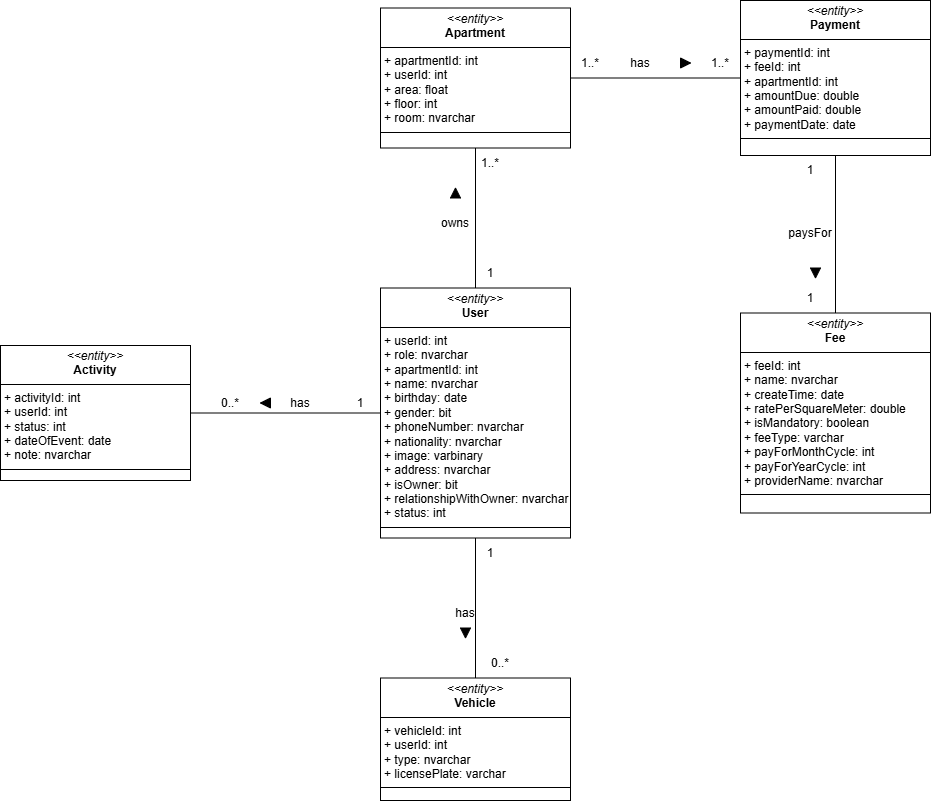

The diagram above was exported from draw.io. Its source (the exported page's mxGraphModel, read from the mxfile embedded in the PNG):
<mxGraphModel dx="1235" dy="715" grid="1" gridSize="10" guides="1" tooltips="1" connect="1" arrows="1" fold="1" page="1" pageScale="1" pageWidth="827" pageHeight="1169" background="#ffffff" math="0" shadow="0">
  <root>
    <mxCell id="0" />
    <mxCell id="1" parent="0" />
    <mxCell id="hw3s4JbMZ52E279Eu2xG-57" value="&lt;p style=&quot;margin:0px;margin-top:4px;text-align:center;&quot;&gt;&lt;i&gt;&amp;lt;&amp;lt;entity&amp;gt;&amp;gt;&lt;/i&gt;&lt;br&gt;&lt;b&gt;User&lt;/b&gt;&lt;/p&gt;&lt;hr size=&quot;1&quot; style=&quot;border-style:solid;&quot;&gt;&lt;p style=&quot;margin:0px;margin-left:4px;&quot;&gt;+ userId: int&amp;nbsp;&amp;nbsp;&lt;/p&gt;&lt;p style=&quot;margin:0px;margin-left:4px;&quot;&gt;+ role: nvarchar&lt;/p&gt;&lt;p style=&quot;margin:0px;margin-left:4px;&quot;&gt;+ apartmentId: int&lt;/p&gt;&lt;p style=&quot;margin:0px;margin-left:4px;&quot;&gt;+ name: nvarchar&lt;/p&gt;&lt;p style=&quot;margin:0px;margin-left:4px;&quot;&gt;+ birthday: date&lt;/p&gt;&lt;p style=&quot;margin:0px;margin-left:4px;&quot;&gt;+ gender: bit&lt;/p&gt;&lt;p style=&quot;margin:0px;margin-left:4px;&quot;&gt;+ phoneNumber: nvarchar&lt;/p&gt;&lt;p style=&quot;margin:0px;margin-left:4px;&quot;&gt;+ nationality: nvarchar&lt;/p&gt;&lt;p style=&quot;margin:0px;margin-left:4px;&quot;&gt;+ image: varbinary&lt;/p&gt;&lt;p style=&quot;margin:0px;margin-left:4px;&quot;&gt;+ address: nvarchar&lt;/p&gt;&lt;p style=&quot;margin:0px;margin-left:4px;&quot;&gt;+ isOwner: bit&lt;br&gt;+ relationshipWithOwner: nvarchar&lt;br&gt;+ status: int&lt;/p&gt;&lt;hr size=&quot;1&quot; style=&quot;border-style:solid;&quot;&gt;&lt;p style=&quot;margin:0px;margin-left:4px;&quot;&gt;&lt;br&gt;&lt;/p&gt;" style="verticalAlign=top;align=left;overflow=fill;html=1;whiteSpace=wrap;" parent="1" vertex="1">
      <mxGeometry x="840" y="467.5" width="190" height="250" as="geometry" />
    </mxCell>
    <mxCell id="hw3s4JbMZ52E279Eu2xG-58" value="&lt;p style=&quot;margin:0px;margin-top:4px;text-align:center;&quot;&gt;&lt;i&gt;&amp;lt;&amp;lt;entity&amp;gt;&amp;gt;&lt;/i&gt;&lt;br&gt;&lt;b&gt;Apartment&lt;/b&gt;&lt;/p&gt;&lt;hr size=&quot;1&quot; style=&quot;border-style:solid;&quot;&gt;&lt;p style=&quot;margin:0px;margin-left:4px;&quot;&gt;+ apartmentId: int&amp;nbsp;&lt;/p&gt;&lt;p style=&quot;margin:0px;margin-left:4px;&quot;&gt;+ userId: int&amp;nbsp;&lt;/p&gt;&lt;p style=&quot;margin:0px;margin-left:4px;&quot;&gt;+ area: float&amp;nbsp;&amp;nbsp;&lt;/p&gt;&lt;p style=&quot;margin:0px;margin-left:4px;&quot;&gt;+ floor: int&lt;/p&gt;&lt;p style=&quot;margin:0px;margin-left:4px;&quot;&gt;+ room: nvarchar&lt;/p&gt;&lt;hr size=&quot;1&quot; style=&quot;border-style:solid;&quot;&gt;&lt;p style=&quot;margin:0px;margin-left:4px;&quot;&gt;&lt;br&gt;&lt;/p&gt;" style="verticalAlign=top;align=left;overflow=fill;html=1;whiteSpace=wrap;" parent="1" vertex="1">
      <mxGeometry x="840" y="187.5" width="190" height="140" as="geometry" />
    </mxCell>
    <mxCell id="hw3s4JbMZ52E279Eu2xG-59" value="&lt;p style=&quot;margin:0px;margin-top:4px;text-align:center;&quot;&gt;&lt;i&gt;&amp;lt;&amp;lt;entity&amp;gt;&amp;gt;&lt;/i&gt;&lt;br&gt;&lt;b&gt;Payment&lt;/b&gt;&lt;/p&gt;&lt;hr size=&quot;1&quot; style=&quot;border-style:solid;&quot;&gt;&lt;p style=&quot;margin:0px;margin-left:4px;&quot;&gt;+ paymentId: int&amp;nbsp;&amp;nbsp;&lt;/p&gt;&lt;p style=&quot;margin:0px;margin-left:4px;&quot;&gt;+ feeId: int&lt;br&gt;+ apartmentId: int&lt;/p&gt;&lt;p style=&quot;margin:0px;margin-left:4px;&quot;&gt;+ amountDue: double&amp;nbsp;&amp;nbsp;&lt;/p&gt;&lt;p style=&quot;margin:0px;margin-left:4px;&quot;&gt;+ amountPaid: double&lt;/p&gt;&lt;p style=&quot;margin:0px;margin-left:4px;&quot;&gt;+ paymentDate: date&lt;/p&gt;&lt;hr size=&quot;1&quot; style=&quot;border-style:solid;&quot;&gt;&lt;p style=&quot;margin:0px;margin-left:4px;&quot;&gt;&lt;br&gt;&lt;/p&gt;" style="verticalAlign=top;align=left;overflow=fill;html=1;whiteSpace=wrap;" parent="1" vertex="1">
      <mxGeometry x="1200" y="180" width="190" height="155" as="geometry" />
    </mxCell>
    <mxCell id="hw3s4JbMZ52E279Eu2xG-60" value="&lt;p style=&quot;margin:0px;margin-top:4px;text-align:center;&quot;&gt;&lt;i&gt;&amp;lt;&amp;lt;entity&amp;gt;&amp;gt;&lt;/i&gt;&lt;br&gt;&lt;b&gt;Fee&lt;/b&gt;&lt;/p&gt;&lt;hr size=&quot;1&quot; style=&quot;border-style:solid;&quot;&gt;&lt;p style=&quot;margin:0px;margin-left:4px;&quot;&gt;+ feeId: int&amp;nbsp;&amp;nbsp;&lt;/p&gt;&lt;p style=&quot;margin:0px;margin-left:4px;&quot;&gt;+ name: nvarchar&lt;/p&gt;&lt;p style=&quot;margin:0px;margin-left:4px;&quot;&gt;+ createTime: date&lt;br&gt;+ ratePerSquareMeter: double&lt;br&gt;+ isMandatory: boolean&lt;br&gt;+ feeType: varchar&lt;/p&gt;&lt;p style=&quot;margin:0px;margin-left:4px;&quot;&gt;+ payForMonthCycle: int&lt;br&gt;+ payForYearCycle: int&lt;br&gt;+ providerName: nvarchar&lt;/p&gt;&lt;hr size=&quot;1&quot; style=&quot;border-style:solid;&quot;&gt;&lt;p style=&quot;margin:0px;margin-left:4px;&quot;&gt;&lt;br&gt;&lt;/p&gt;" style="verticalAlign=top;align=left;overflow=fill;html=1;whiteSpace=wrap;" parent="1" vertex="1">
      <mxGeometry x="1200" y="492.5" width="190" height="200" as="geometry" />
    </mxCell>
    <mxCell id="hw3s4JbMZ52E279Eu2xG-62" value="&lt;p style=&quot;margin:0px;margin-top:4px;text-align:center;&quot;&gt;&lt;i&gt;&amp;lt;&amp;lt;entity&amp;gt;&amp;gt;&lt;/i&gt;&lt;br&gt;&lt;b&gt;Vehicle&lt;/b&gt;&lt;/p&gt;&lt;hr size=&quot;1&quot; style=&quot;border-style:solid;&quot;&gt;&lt;p style=&quot;margin:0px;margin-left:4px;&quot;&gt;+ vehicleId: int&amp;nbsp;&amp;nbsp;&lt;/p&gt;&lt;p style=&quot;margin:0px;margin-left:4px;&quot;&gt;+ userId: int&lt;/p&gt;&lt;p style=&quot;margin:0px;margin-left:4px;&quot;&gt;+ type: nvarchar&amp;nbsp;&amp;nbsp;&lt;/p&gt;&lt;p style=&quot;margin:0px;margin-left:4px;&quot;&gt;+ licensePlate: varchar&lt;/p&gt;&lt;hr size=&quot;1&quot; style=&quot;border-style:solid;&quot;&gt;&lt;p style=&quot;margin:0px;margin-left:4px;&quot;&gt;&lt;br&gt;&lt;/p&gt;" style="verticalAlign=top;align=left;overflow=fill;html=1;whiteSpace=wrap;" parent="1" vertex="1">
      <mxGeometry x="840" y="857.5" width="190" height="122.5" as="geometry" />
    </mxCell>
    <mxCell id="hw3s4JbMZ52E279Eu2xG-63" value="&lt;p style=&quot;margin:0px;margin-top:4px;text-align:center;&quot;&gt;&lt;i&gt;&amp;lt;&amp;lt;entity&amp;gt;&amp;gt;&lt;/i&gt;&lt;br&gt;&lt;b&gt;Activity&lt;/b&gt;&lt;/p&gt;&lt;hr size=&quot;1&quot; style=&quot;border-style:solid;&quot;&gt;&lt;p style=&quot;margin:0px;margin-left:4px;&quot;&gt;+ activityId: int&amp;nbsp;&amp;nbsp;&lt;/p&gt;&lt;p style=&quot;margin:0px;margin-left:4px;&quot;&gt;+ userId: int&lt;/p&gt;&lt;p style=&quot;margin:0px;margin-left:4px;&quot;&gt;+ status: int&lt;/p&gt;&lt;p style=&quot;margin:0px;margin-left:4px;&quot;&gt;+ dateOfEvent: date&amp;nbsp;&amp;nbsp;&lt;/p&gt;&lt;p style=&quot;margin:0px;margin-left:4px;&quot;&gt;+ note: nvarchar&lt;/p&gt;&lt;hr size=&quot;1&quot; style=&quot;border-style:solid;&quot;&gt;&lt;p style=&quot;margin:0px;margin-left:4px;&quot;&gt;&lt;br&gt;&lt;/p&gt;" style="verticalAlign=top;align=left;overflow=fill;html=1;whiteSpace=wrap;" parent="1" vertex="1">
      <mxGeometry x="460" y="525" width="190" height="135" as="geometry" />
    </mxCell>
    <mxCell id="hw3s4JbMZ52E279Eu2xG-65" value="" style="endArrow=none;html=1;rounded=0;entryX=0.5;entryY=1;entryDx=0;entryDy=0;exitX=0.5;exitY=0;exitDx=0;exitDy=0;" parent="1" source="hw3s4JbMZ52E279Eu2xG-57" target="hw3s4JbMZ52E279Eu2xG-58" edge="1">
      <mxGeometry width="50" height="50" relative="1" as="geometry">
        <mxPoint x="940" y="337.5" as="sourcePoint" />
        <mxPoint x="990" y="287.5" as="targetPoint" />
      </mxGeometry>
    </mxCell>
    <mxCell id="hw3s4JbMZ52E279Eu2xG-66" value="" style="endArrow=none;html=1;rounded=0;entryX=0.5;entryY=1;entryDx=0;entryDy=0;exitX=0.5;exitY=0;exitDx=0;exitDy=0;" parent="1" source="hw3s4JbMZ52E279Eu2xG-62" target="hw3s4JbMZ52E279Eu2xG-57" edge="1">
      <mxGeometry width="50" height="50" relative="1" as="geometry">
        <mxPoint x="940" y="437.5" as="sourcePoint" />
        <mxPoint x="990" y="387.5" as="targetPoint" />
      </mxGeometry>
    </mxCell>
    <mxCell id="hw3s4JbMZ52E279Eu2xG-67" value="" style="endArrow=none;html=1;rounded=0;entryX=0;entryY=0.5;entryDx=0;entryDy=0;exitX=1;exitY=0.5;exitDx=0;exitDy=0;" parent="1" source="hw3s4JbMZ52E279Eu2xG-63" target="hw3s4JbMZ52E279Eu2xG-57" edge="1">
      <mxGeometry width="50" height="50" relative="1" as="geometry">
        <mxPoint x="940" y="437.5" as="sourcePoint" />
        <mxPoint x="990" y="387.5" as="targetPoint" />
      </mxGeometry>
    </mxCell>
    <mxCell id="hw3s4JbMZ52E279Eu2xG-68" value="" style="endArrow=none;html=1;rounded=0;entryX=1;entryY=0.5;entryDx=0;entryDy=0;exitX=0;exitY=0.5;exitDx=0;exitDy=0;" parent="1" source="hw3s4JbMZ52E279Eu2xG-59" target="hw3s4JbMZ52E279Eu2xG-58" edge="1">
      <mxGeometry width="50" height="50" relative="1" as="geometry">
        <mxPoint x="940" y="437.5" as="sourcePoint" />
        <mxPoint x="1010" y="387.5" as="targetPoint" />
      </mxGeometry>
    </mxCell>
    <mxCell id="hw3s4JbMZ52E279Eu2xG-70" value="" style="endArrow=none;html=1;rounded=0;entryX=0.5;entryY=0;entryDx=0;entryDy=0;exitX=0.5;exitY=1;exitDx=0;exitDy=0;" parent="1" source="hw3s4JbMZ52E279Eu2xG-59" target="hw3s4JbMZ52E279Eu2xG-60" edge="1">
      <mxGeometry width="50" height="50" relative="1" as="geometry">
        <mxPoint x="940" y="527.5" as="sourcePoint" />
        <mxPoint x="990" y="477.5" as="targetPoint" />
      </mxGeometry>
    </mxCell>
    <mxCell id="Jid1bqhFnb_cvWAg9gJA-1" value="0..*" style="text;html=1;align=center;verticalAlign=middle;whiteSpace=wrap;rounded=0;" parent="1" vertex="1">
      <mxGeometry x="660" y="567.5" width="60" height="30" as="geometry" />
    </mxCell>
    <mxCell id="Jid1bqhFnb_cvWAg9gJA-3" value="1" style="text;html=1;align=center;verticalAlign=middle;whiteSpace=wrap;rounded=0;" parent="1" vertex="1">
      <mxGeometry x="790" y="567.5" width="60" height="30" as="geometry" />
    </mxCell>
    <mxCell id="Jid1bqhFnb_cvWAg9gJA-4" value="1..*" style="text;html=1;align=center;verticalAlign=middle;whiteSpace=wrap;rounded=0;" parent="1" vertex="1">
      <mxGeometry x="920" y="327.5" width="60" height="30" as="geometry" />
    </mxCell>
    <mxCell id="Jid1bqhFnb_cvWAg9gJA-5" value="1" style="text;html=1;align=center;verticalAlign=middle;whiteSpace=wrap;rounded=0;" parent="1" vertex="1">
      <mxGeometry x="920" y="437.5" width="60" height="30" as="geometry" />
    </mxCell>
    <mxCell id="Jid1bqhFnb_cvWAg9gJA-6" value="1" style="text;html=1;align=center;verticalAlign=middle;whiteSpace=wrap;rounded=0;" parent="1" vertex="1">
      <mxGeometry x="920" y="717.5" width="60" height="30" as="geometry" />
    </mxCell>
    <mxCell id="Jid1bqhFnb_cvWAg9gJA-7" value="0..*" style="text;html=1;align=center;verticalAlign=middle;whiteSpace=wrap;rounded=0;" parent="1" vertex="1">
      <mxGeometry x="930" y="827.5" width="60" height="30" as="geometry" />
    </mxCell>
    <mxCell id="Jid1bqhFnb_cvWAg9gJA-8" value="1..*" style="text;html=1;align=center;verticalAlign=middle;whiteSpace=wrap;rounded=0;" parent="1" vertex="1">
      <mxGeometry x="1020" y="227.5" width="60" height="30" as="geometry" />
    </mxCell>
    <mxCell id="Jid1bqhFnb_cvWAg9gJA-9" value="1..*" style="text;html=1;align=center;verticalAlign=middle;whiteSpace=wrap;rounded=0;" parent="1" vertex="1">
      <mxGeometry x="1150" y="227.5" width="60" height="30" as="geometry" />
    </mxCell>
    <mxCell id="Jid1bqhFnb_cvWAg9gJA-10" value="1" style="text;html=1;align=center;verticalAlign=middle;whiteSpace=wrap;rounded=0;" parent="1" vertex="1">
      <mxGeometry x="1240" y="335" width="60" height="30" as="geometry" />
    </mxCell>
    <mxCell id="Jid1bqhFnb_cvWAg9gJA-11" value="1" style="text;html=1;align=center;verticalAlign=middle;whiteSpace=wrap;rounded=0;" parent="1" vertex="1">
      <mxGeometry x="1240" y="462.5" width="60" height="30" as="geometry" />
    </mxCell>
    <mxCell id="Jid1bqhFnb_cvWAg9gJA-15" value="" style="triangle;whiteSpace=wrap;html=1;direction=north;fillColor=light-dark(#000000,#EDEDED);" parent="1" vertex="1">
      <mxGeometry x="910" y="367.5" width="10" height="10" as="geometry" />
    </mxCell>
    <mxCell id="Jid1bqhFnb_cvWAg9gJA-17" value="owns" style="text;html=1;align=center;verticalAlign=middle;whiteSpace=wrap;rounded=0;" parent="1" vertex="1">
      <mxGeometry x="885" y="387.5" width="60" height="30" as="geometry" />
    </mxCell>
    <mxCell id="Jid1bqhFnb_cvWAg9gJA-18" value="" style="triangle;whiteSpace=wrap;html=1;direction=west;fillColor=light-dark(#000000,#EDEDED);" parent="1" vertex="1">
      <mxGeometry x="720" y="577.5" width="10" height="10" as="geometry" />
    </mxCell>
    <mxCell id="Jid1bqhFnb_cvWAg9gJA-19" value="has" style="text;html=1;align=center;verticalAlign=middle;whiteSpace=wrap;rounded=0;" parent="1" vertex="1">
      <mxGeometry x="730" y="567.5" width="60" height="30" as="geometry" />
    </mxCell>
    <mxCell id="Jid1bqhFnb_cvWAg9gJA-20" value="" style="triangle;whiteSpace=wrap;html=1;direction=south;fillColor=light-dark(#000000,#EDEDED);" parent="1" vertex="1">
      <mxGeometry x="920" y="807.5" width="10" height="10" as="geometry" />
    </mxCell>
    <mxCell id="Jid1bqhFnb_cvWAg9gJA-21" value="has" style="text;html=1;align=center;verticalAlign=middle;whiteSpace=wrap;rounded=0;" parent="1" vertex="1">
      <mxGeometry x="895" y="777.5" width="60" height="30" as="geometry" />
    </mxCell>
    <mxCell id="Jid1bqhFnb_cvWAg9gJA-22" value="" style="triangle;whiteSpace=wrap;html=1;direction=east;fillColor=light-dark(#000000,#EDEDED);" parent="1" vertex="1">
      <mxGeometry x="1140" y="237.5" width="10" height="10" as="geometry" />
    </mxCell>
    <mxCell id="Jid1bqhFnb_cvWAg9gJA-23" value="has" style="text;html=1;align=center;verticalAlign=middle;whiteSpace=wrap;rounded=0;" parent="1" vertex="1">
      <mxGeometry x="1070" y="227.5" width="60" height="30" as="geometry" />
    </mxCell>
    <mxCell id="Jid1bqhFnb_cvWAg9gJA-24" value="" style="triangle;whiteSpace=wrap;html=1;direction=south;fillColor=light-dark(#000000,#EDEDED);" parent="1" vertex="1">
      <mxGeometry x="1270" y="447.5" width="10" height="10" as="geometry" />
    </mxCell>
    <mxCell id="Jid1bqhFnb_cvWAg9gJA-25" value="paysFor" style="text;html=1;align=center;verticalAlign=middle;whiteSpace=wrap;rounded=0;" parent="1" vertex="1">
      <mxGeometry x="1240" y="397.5" width="60" height="30" as="geometry" />
    </mxCell>
  </root>
</mxGraphModel>